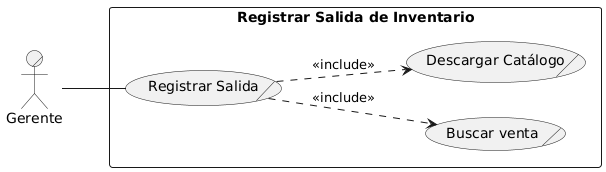

The diagram above was rendered by PlantUML. Its source (embedded in the PNG):
@startuml
!define DIRECTION top to bottom direction
skinparam monochrome true
left to right direction

' --- Actor ---
:Gerente:/ as GerenteGeneral

' --- Sistema ---
rectangle "Registrar Salida de Inventario" {
    (Registrar Salida)/   as RegistrarSalida
    (Buscar venta)/       as BuscarVenta
    (Descargar Catálogo)/ as DescargarCatalogo

    ' --- Include ---
    RegistrarSalida ..> BuscarVenta       : <<include>>
    RegistrarSalida ..> DescargarCatalogo : <<include>>
}

' --- Conexión actor ---
GerenteGeneral -- RegistrarSalida
@enduml